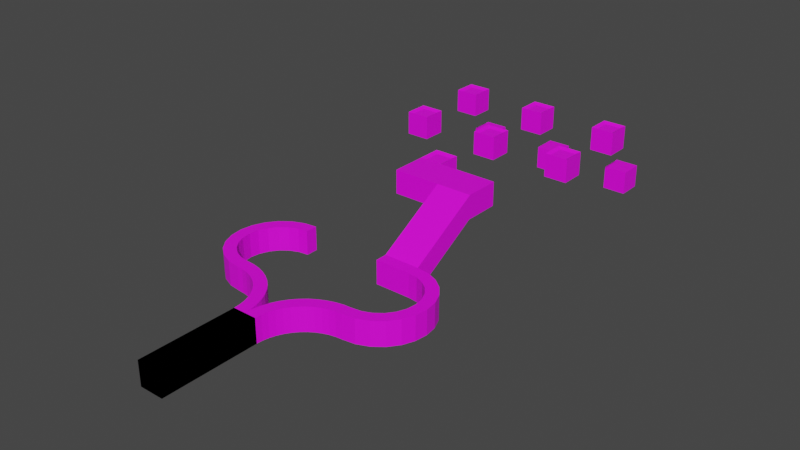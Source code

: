 # Source: level_3.blend  (saved by Blender 3.5.10; exported with 4.5.12 LTS)
import bpy
from mathutils import Matrix  # noqa: F401  (used for matrix-valued properties, if any)

bpy.ops.wm.read_factory_settings(use_empty=True)
scene = bpy.context.scene
scene.name = 'Scene'

# ---- collections
col_collection = bpy.data.collections.new('Collection'); scene.collection.children.link(col_collection)

# ---- images (referenced by path relative to the original .blend; pixels are not part of the script)
import os
ASSET_DIR = os.environ.get("B2B_ASSET_DIR", "")  # directory of the original .blend (textures are referenced by path, not embedded)
HERE = os.path.dirname(os.path.abspath(__file__))  # packed textures are extracted next to this script under _unpacked/

def load_image(name, relpath, width, height, colorspace="sRGB"):
    """Load a texture the original file referenced (path relative to the .blend, or extracted next to this script)."""
    p = next((c for c in (os.path.join(HERE, relpath), os.path.join(ASSET_DIR, relpath)) if relpath and os.path.exists(c)), "")
    if p:
        img = bpy.data.images.load(p, check_existing=True)
        img.name = name
    else:  # same state as the original file: an image datablock whose file is absent (Cycles renders it pink)
        img = bpy.data.images.new(name, width, height)
        img.source = "FILE"
        img.filepath = "//" + (relpath or name)
    img.colorspace_settings.name = colorspace
    return img
img_boardfix_png = load_image('boardfix.png', 'boardfix.png', 1024, 1024, 'sRGB')

# ---- materials (node trees are filled in below, after node groups)
mat_material_001 = bpy.data.materials.new('Material.001')
mat_material_001.use_transparent_shadow = False
mat_material_002 = bpy.data.materials.new('Material.002')
mat_material_002.use_transparent_shadow = False

# ---- material node trees
mat_material_001.use_nodes = True; mat_material_001.node_tree.nodes.clear()
_N = mat_material_001.node_tree.nodes; _L = mat_material_001.node_tree.links
n0 = _N.new('ShaderNodeBsdfPrincipled'); n0.name = 'Principled BSDF'; n0.location = (10, 300)
n0.distribution = 'GGX'
n0.subsurface_method = 'RANDOM_WALK_SKIN'
n0.inputs[3].default_value = 1.45
n0.inputs[27].default_value = (0.0, 0.0, 0.0, 1.0)
n0.inputs[28].default_value = 1.0
n1 = _N.new('ShaderNodeOutputMaterial'); n1.name = 'Material Output'; n1.location = (300, 300)
n2 = _N.new('ShaderNodeTexImage'); n2.name = 'Image Texture'; n2.location = (-280, 280)
n2.image = img_boardfix_png
_L.new(n0.outputs[0], n1.inputs[0])
_L.new(n2.outputs[0], n0.inputs[0])
n1.is_active_output = True
mat_material_002.use_nodes = True; mat_material_002.node_tree.nodes.clear()
_N = mat_material_002.node_tree.nodes; _L = mat_material_002.node_tree.links
n0 = _N.new('ShaderNodeBsdfPrincipled'); n0.name = 'Principled BSDF'; n0.location = (10, 300)
n0.distribution = 'GGX'
n0.subsurface_method = 'RANDOM_WALK_SKIN'
n0.inputs[3].default_value = 1.45
n0.inputs[27].default_value = (0.0, 0.0, 0.0, 1.0)
n0.inputs[28].default_value = 1.0
n1 = _N.new('ShaderNodeOutputMaterial'); n1.name = 'Material Output'; n1.location = (300, 300)
n2 = _N.new('ShaderNodeTexImage'); n2.name = 'Image Texture'; n2.location = (-280, 280)
n2.image = img_boardfix_png
_L.new(n0.outputs[0], n1.inputs[0])
_L.new(n2.outputs[0], n0.inputs[0])
n1.is_active_output = True

# ---- world
world_world = bpy.data.worlds.new('World'); scene.world = world_world
world_world.use_nodes = True; world_world.node_tree.nodes.clear()
_N = world_world.node_tree.nodes; _L = world_world.node_tree.links
n0 = _N.new('ShaderNodeOutputWorld'); n0.name = 'World Output'; n0.location = (300, 300)
n1 = _N.new('ShaderNodeBackground'); n1.name = 'Background'; n1.location = (10, 300)
n1.inputs[0].default_value = (0.05088, 0.05088, 0.05088, 1.0)
_L.new(n1.outputs[0], n0.inputs[0])
n0.is_active_output = True
world_world.color = (0.05088, 0.05088, 0.05088)
world_world.use_sun_shadow = False
world_world.sun_shadow_jitter_overblur = 0.0

# ---- meshes
me_cube_001 = bpy.data.meshes.new('Cube.001')
me_cube_001.from_pydata([(-2.0, -2.0, -2.0), (-2.0, -2.0, 2.0), (-2.0, 6.0, -2.0), (-2.0, 6.0, 2.0), (2.0, -2.0, -2.0), (2.0, -2.0, 2.0), (2.0, 6.0, -2.0), (2.0, 6.0, 2.0), (-2.0, 10.0, -2.0), (-2.0, 10.0, 2.0), (2.0, 10.0, -2.0), (2.0, 10.0, 2.0), (-2.0, 14.0, -2.0), (-2.0, 14.0, 2.0), (2.0, 14.0, -2.0), (2.0, 14.0, 2.0), (0.0, 6.0, -2.0), (0.0, 6.0, 2.0), (0.0, -2.0, -2.0), (0.0, -2.0, 2.0), (0.0, 10.0, -2.0), (0.0, 10.0, 2.0), (0.0, 14.0, -2.0), (0.0, 14.0, 2.0), (2.071, 15.04, -2.0), (2.071, 15.04, 2.0), (0.08835, 15.3, -2.0), (0.08835, 15.3, 2.0), (2.278, 16.07, -2.0), (2.278, 16.07, 2.0), (0.3461, 16.58, -2.0), (0.3461, 16.58, 2.0), (2.617, 17.06, -2.0), (2.617, 17.06, 2.0), (0.7688, 17.82, -2.0), (0.7688, 17.82, 2.0), (3.081, 17.99, -2.0), (3.081, 17.99, 2.0), (1.349, 18.99, -2.0), (1.349, 18.99, 2.0), (3.664, 18.86, -2.0), (3.664, 18.86, 2.0), (2.077, 20.08, -2.0), (2.077, 20.08, 2.0), (4.355, 19.64, -2.0), (4.355, 19.64, 2.0), (2.941, 21.06, -2.0), (2.941, 21.06, 2.0), (5.143, 20.33, -2.0), (5.143, 20.33, 2.0), (3.925, 21.92, -2.0), (3.925, 21.92, 2.0), (6.013, 20.91, -2.0), (6.013, 20.91, 2.0), (5.013, 22.64, -2.0), (5.013, 22.64, 2.0), (6.952, 21.37, -2.0), (6.952, 21.37, 2.0), (6.186, 23.21, -2.0), (6.186, 23.21, 2.0), (7.942, 21.7, -2.0), (7.942, 21.7, 2.0), (7.424, 23.63, -2.0), (7.424, 23.63, 2.0), (8.967, 21.9, -2.0), (8.967, 21.9, 2.0), (8.706, 23.88, -2.0), (8.706, 23.88, 2.0), (10.01, 21.97, -2.0), (10.01, 21.97, 2.0), (10.01, 23.97, -2.0), (10.01, 23.97, 2.0), (12.08, 22.25, -2.0), (12.08, 22.25, 2.0), (11.57, 24.18, -2.0), (11.57, 24.18, 2.0), (14.02, 23.06, -2.0), (14.02, 23.06, 2.0), (13.02, 24.79, -2.0), (13.02, 24.79, 2.0), (15.67, 24.34, -2.0), (15.67, 24.34, 2.0), (14.26, 25.75, -2.0), (14.26, 25.75, 2.0), (16.94, 26.0, -2.0), (16.94, 26.0, 2.0), (15.21, 27.0, -2.0), (15.21, 27.0, 2.0), (17.73, 27.94, -2.0), (17.73, 27.94, 2.0), (15.8, 28.46, -2.0), (15.8, 28.46, 2.0), (18.0, 30.02, -2.0), (18.0, 30.02, 2.0), (16.0, 30.02, -2.0), (16.0, 30.02, 2.0), (17.72, 32.09, -2.0), (17.72, 32.09, 2.0), (15.79, 31.57, -2.0), (15.79, 31.57, 2.0), (16.91, 34.02, -2.0), (16.91, 34.02, 2.0), (15.18, 33.02, -2.0), (15.18, 33.02, 2.0), (15.63, 35.68, -2.0), (15.63, 35.68, 2.0), (14.21, 34.27, -2.0), (14.21, 34.27, 2.0), (13.96, 36.95, -2.0), (13.96, 36.95, 2.0), (12.96, 35.22, -2.0), (12.96, 35.22, 2.0), (12.02, 37.74, -2.0), (12.02, 37.74, 2.0), (11.51, 35.81, -2.0), (11.51, 35.81, 2.0), (9.948, 38.01, -2.0), (9.948, 38.01, 2.0), (9.948, 36.01, -2.0), (9.948, 36.01, 2.0), (2.0, -2.0, -2.0), (2.0, -2.0, 2.0), (2.0, 6.0, -2.0), (2.0, 6.0, 2.0), (-2.0, -2.0, -2.0), (-2.0, -2.0, 2.0), (-2.0, 6.0, -2.0), (-2.0, 6.0, 2.0), (2.0, 10.0, -2.0), (2.0, 10.0, 2.0), (-2.0, 10.0, -2.0), (-2.0, 10.0, 2.0), (2.0, 14.0, -2.0), (2.0, 14.0, 2.0), (-2.0, 14.0, -2.0), (-2.0, 14.0, 2.0), (-2.071, 15.04, -2.0), (-2.071, 15.04, 2.0), (-0.08835, 15.3, -2.0), (-0.08835, 15.3, 2.0), (-2.278, 16.07, -2.0), (-2.278, 16.07, 2.0), (-0.3461, 16.58, -2.0), (-0.3461, 16.58, 2.0), (-2.617, 17.06, -2.0), (-2.617, 17.06, 2.0), (-0.7688, 17.82, -2.0), (-0.7688, 17.82, 2.0), (-3.081, 17.99, -2.0), (-3.081, 17.99, 2.0), (-1.349, 18.99, -2.0), (-1.349, 18.99, 2.0), (-3.664, 18.86, -2.0), (-3.664, 18.86, 2.0), (-2.077, 20.08, -2.0), (-2.077, 20.08, 2.0), (-4.355, 19.64, -2.0), (-4.355, 19.64, 2.0), (-2.941, 21.06, -2.0), (-2.941, 21.06, 2.0), (-5.143, 20.33, -2.0), (-5.143, 20.33, 2.0), (-3.925, 21.92, -2.0), (-3.925, 21.92, 2.0), (-6.013, 20.91, -2.0), (-6.013, 20.91, 2.0), (-5.013, 22.64, -2.0), (-5.013, 22.64, 2.0), (-6.952, 21.37, -2.0), (-6.952, 21.37, 2.0), (-6.186, 23.21, -2.0), (-6.186, 23.21, 2.0), (-7.942, 21.7, -2.0), (-7.942, 21.7, 2.0), (-7.424, 23.63, -2.0), (-7.424, 23.63, 2.0), (-8.967, 21.9, -2.0), (-8.967, 21.9, 2.0), (-8.706, 23.88, -2.0), (-8.706, 23.88, 2.0), (-10.01, 21.97, -2.0), (-10.01, 21.97, 2.0), (-10.01, 23.97, -2.0), (-10.01, 23.97, 2.0), (-12.08, 22.25, -2.0), (-12.08, 22.25, 2.0), (-11.57, 24.18, -2.0), (-11.57, 24.18, 2.0), (-14.02, 23.06, -2.0), (-14.02, 23.06, 2.0), (-13.02, 24.79, -2.0), (-13.02, 24.79, 2.0), (-15.67, 24.34, -2.0), (-15.67, 24.34, 2.0), (-14.26, 25.75, -2.0), (-14.26, 25.75, 2.0), (-16.94, 26.0, -2.0), (-16.94, 26.0, 2.0), (-15.21, 27.0, -2.0), (-15.21, 27.0, 2.0), (-17.73, 27.94, -2.0), (-17.73, 27.94, 2.0), (-15.8, 28.46, -2.0), (-15.8, 28.46, 2.0), (-18.0, 30.02, -2.0), (-18.0, 30.02, 2.0), (-16.0, 30.02, -2.0), (-16.0, 30.02, 2.0), (-17.72, 32.09, -2.0), (-17.72, 32.09, 2.0), (-15.79, 31.57, -2.0), (-15.79, 31.57, 2.0), (-16.91, 34.02, -2.0), (-16.91, 34.02, 2.0), (-15.18, 33.02, -2.0), (-15.18, 33.02, 2.0), (-15.63, 35.68, -2.0), (-15.63, 35.68, 2.0), (-14.21, 34.27, -2.0), (-14.21, 34.27, 2.0), (-13.96, 36.95, -2.0), (-13.96, 36.95, 2.0), (-12.96, 35.22, -2.0), (-12.96, 35.22, 2.0), (-12.02, 37.74, -2.0), (-12.02, 37.74, 2.0), (-11.51, 35.81, -2.0), (-11.51, 35.81, 2.0), (-9.948, 38.01, -2.0), (-9.948, 38.01, 2.0), (-9.948, 36.01, -2.0), (-9.948, 36.01, 2.0), (3.948, 38.01, -2.0), (3.948, 38.01, 2.0), (3.948, 36.01, -2.0), (3.948, 36.01, 2.0), (9.948, 50.01, 5.0), (9.948, 50.01, 9.0), (3.948, 50.01, 5.0), (3.948, 50.01, 9.0), (9.947, 56.01, 5.0), (9.947, 56.01, 9.0), (3.947, 56.01, 5.0), (3.947, 56.01, 9.0), (9.947, 56.01, 5.0), (9.947, 56.01, 9.0), (3.947, 56.01, 5.0), (3.947, 56.01, 9.0), (-4.052, 50.01, 5.0), (-4.052, 50.01, 9.0), (-4.053, 56.01, 5.0), (-4.053, 56.01, 9.0)], [], [(0, 1, 3, 2), (17, 7, 11, 21), (6, 7, 5, 4), (18, 19, 1, 0), (16, 6, 4, 18), (17, 3, 1, 19), (20, 8, 12, 22), (2, 3, 9, 8), (7, 6, 10, 11), (16, 2, 8, 20), (22, 23, 27, 26), (21, 11, 15, 23), (8, 9, 13, 12), (11, 10, 14, 15), (9, 21, 23, 13), (12, 13, 23, 22), (6, 16, 20, 10), (10, 20, 22, 14), (7, 17, 19, 5), (2, 16, 18, 0), (4, 5, 19, 18), (3, 17, 21, 9), (24, 26, 30, 28), (23, 15, 25, 27), (15, 14, 24, 25), (14, 22, 26, 24), (31, 29, 33, 35), (27, 25, 29, 31), (26, 27, 31, 30), (25, 24, 28, 29), (34, 35, 39, 38), (30, 31, 35, 34), (29, 28, 32, 33), (28, 30, 34, 32), (36, 38, 42, 40), (33, 32, 36, 37), (32, 34, 38, 36), (35, 33, 37, 39), (42, 43, 47, 46), (39, 37, 41, 43), (38, 39, 43, 42), (37, 36, 40, 41), (45, 44, 48, 49), (41, 40, 44, 45), (40, 42, 46, 44), (43, 41, 45, 47), (48, 50, 54, 52), (44, 46, 50, 48), (47, 45, 49, 51), (46, 47, 51, 50), (54, 55, 59, 58), (51, 49, 53, 55), (50, 51, 55, 54), (49, 48, 52, 53), (56, 58, 62, 60), (53, 52, 56, 57), (52, 54, 58, 56), (55, 53, 57, 59), (60, 62, 66, 64), (59, 57, 61, 63), (58, 59, 63, 62), (57, 56, 60, 61), (66, 67, 71, 70), (63, 61, 65, 67), (62, 63, 67, 66), (61, 60, 64, 65), (68, 70, 74, 72), (65, 64, 68, 69), (64, 66, 70, 68), (67, 65, 69, 71), (75, 73, 77, 79), (71, 69, 73, 75), (70, 71, 75, 74), (69, 68, 72, 73), (78, 79, 83, 82), (74, 75, 79, 78), (73, 72, 76, 77), (72, 74, 78, 76), (80, 82, 86, 84), (77, 76, 80, 81), (76, 78, 82, 80), (79, 77, 81, 83), (86, 87, 91, 90), (83, 81, 85, 87), (82, 83, 87, 86), (81, 80, 84, 85), (89, 88, 92, 93), (85, 84, 88, 89), (84, 86, 90, 88), (87, 85, 89, 91), (92, 94, 98, 96), (88, 90, 94, 92), (91, 89, 93, 95), (90, 91, 95, 94), (98, 99, 103, 102), (95, 93, 97, 99), (94, 95, 99, 98), (93, 92, 96, 97), (100, 102, 106, 104), (97, 96, 100, 101), (96, 98, 102, 100), (99, 97, 101, 103), (104, 106, 110, 108), (103, 101, 105, 107), (102, 103, 107, 106), (101, 100, 104, 105), (110, 111, 115, 114), (107, 105, 109, 111), (106, 107, 111, 110), (105, 104, 108, 109), (112, 114, 118, 116), (109, 108, 112, 113), (108, 110, 114, 112), (111, 109, 113, 115), (116, 118, 234, 232), (115, 113, 117, 119), (114, 115, 119, 118), (113, 112, 116, 117), (120, 122, 123, 121), (17, 21, 131, 127), (126, 124, 125, 127), (18, 120, 121, 19), (16, 18, 124, 126), (17, 19, 121, 123), (20, 22, 132, 128), (122, 128, 129, 123), (127, 131, 130, 126), (16, 20, 128, 122), (22, 138, 139, 23), (21, 23, 135, 131), (128, 132, 133, 129), (131, 135, 134, 130), (129, 133, 23, 21), (132, 22, 23, 133), (126, 130, 20, 16), (130, 134, 22, 20), (127, 125, 19, 17), (122, 120, 18, 16), (124, 18, 19, 125), (123, 129, 21, 17), (136, 140, 142, 138), (23, 139, 137, 135), (135, 137, 136, 134), (134, 136, 138, 22), (143, 147, 145, 141), (139, 143, 141, 137), (138, 142, 143, 139), (137, 141, 140, 136), (146, 150, 151, 147), (142, 146, 147, 143), (141, 145, 144, 140), (140, 144, 146, 142), (148, 152, 154, 150), (145, 149, 148, 144), (144, 148, 150, 146), (147, 151, 149, 145), (154, 158, 159, 155), (151, 155, 153, 149), (150, 154, 155, 151), (149, 153, 152, 148), (157, 161, 160, 156), (153, 157, 156, 152), (152, 156, 158, 154), (155, 159, 157, 153), (160, 164, 166, 162), (156, 160, 162, 158), (159, 163, 161, 157), (158, 162, 163, 159), (166, 170, 171, 167), (163, 167, 165, 161), (162, 166, 167, 163), (161, 165, 164, 160), (168, 172, 174, 170), (165, 169, 168, 164), (164, 168, 170, 166), (167, 171, 169, 165), (172, 176, 178, 174), (171, 175, 173, 169), (170, 174, 175, 171), (169, 173, 172, 168), (178, 182, 183, 179), (175, 179, 177, 173), (174, 178, 179, 175), (173, 177, 176, 172), (180, 184, 186, 182), (177, 181, 180, 176), (176, 180, 182, 178), (179, 183, 181, 177), (187, 191, 189, 185), (183, 187, 185, 181), (182, 186, 187, 183), (181, 185, 184, 180), (190, 194, 195, 191), (186, 190, 191, 187), (185, 189, 188, 184), (184, 188, 190, 186), (192, 196, 198, 194), (189, 193, 192, 188), (188, 192, 194, 190), (191, 195, 193, 189), (198, 202, 203, 199), (195, 199, 197, 193), (194, 198, 199, 195), (193, 197, 196, 192), (201, 205, 204, 200), (197, 201, 200, 196), (196, 200, 202, 198), (199, 203, 201, 197), (204, 208, 210, 206), (200, 204, 206, 202), (203, 207, 205, 201), (202, 206, 207, 203), (210, 214, 215, 211), (207, 211, 209, 205), (206, 210, 211, 207), (205, 209, 208, 204), (212, 216, 218, 214), (209, 213, 212, 208), (208, 212, 214, 210), (211, 215, 213, 209), (216, 220, 222, 218), (215, 219, 217, 213), (214, 218, 219, 215), (213, 217, 216, 212), (222, 226, 227, 223), (219, 223, 221, 217), (218, 222, 223, 219), (217, 221, 220, 216), (224, 228, 230, 226), (221, 225, 224, 220), (220, 224, 226, 222), (223, 227, 225, 221), (230, 228, 229, 231), (227, 231, 229, 225), (226, 230, 231, 227), (225, 229, 228, 224), (234, 235, 233, 232), (119, 117, 233, 235), (118, 119, 235, 234), (232, 233, 239, 238), (239, 237, 241, 243), (233, 117, 237, 239), (117, 116, 236, 237), (116, 232, 238, 236), (241, 240, 244, 245), (239, 243, 251, 249), (236, 238, 242, 240), (237, 236, 240, 241), (245, 244, 246, 247), (243, 241, 245, 247), (240, 242, 246, 244), (248, 249, 251, 250), (242, 238, 248, 250), (238, 239, 249, 248), (246, 242, 250, 251, 243, 247)])
_uv = me_cube_001.uv_layers.new(name='UVMap')
_uv.uv.foreach_set('vector', [0.1415, 0.4755, 0.1415, 0.5326, 0.2557, 0.5326, 0.2557, 0.4755, 0.5043, 0.2557, 0.5328, 0.2557, 0.5328, 0.3128, 0.5043, 0.3128, 0.2557, 0.4755, 0.2557, 0.5326, 0.1415, 0.5326, 0.1415, 0.4755, 0.5043, 0.4755, 0.5043, 0.5326, 0.4757, 0.5326, 0.4757, 0.4755, 0.5043, 0.2557, 0.5328, 0.2557, 0.5328, 0.1415, 0.5043, 0.1415, 0.5043, 0.2557, 0.4757, 0.2557, 0.4757, 0.1415, 0.5043, 0.1415, 0.5043, 0.3128, 0.4757, 0.3128, 0.4757, 0.3699, 0.5043, 0.3699, 0.2557, 0.4755, 0.2557, 0.5326, 0.3128, 0.5326, 0.3128, 0.4755, 0.2557, 0.5326, 0.2557, 0.4755, 0.3128, 0.4755, 0.3128, 0.5326, 0.5043, 0.2557, 0.4757, 0.2557, 0.4757, 0.3128, 0.5043, 0.3128, 0.3699, 0.4755, 0.3699, 0.5326, 0.3885, 0.5326, 0.3885, 0.4755, 0.5043, 0.3128, 0.5328, 0.3128, 0.5328, 0.3699, 0.5043, 0.3699, 0.3128, 0.4755, 0.3128, 0.5326, 0.3699, 0.5326, 0.3699, 0.4755, 0.3128, 0.5326, 0.3128, 0.4755, 0.3699, 0.4755, 0.3699, 0.5326, 0.4757, 0.3128, 0.5043, 0.3128, 0.5043, 0.3699, 0.4757, 0.3699, 0.4757, 0.4755, 0.4757, 0.5326, 0.5043, 0.5326, 0.5043, 0.4755, 0.5328, 0.2557, 0.5043, 0.2557, 0.5043, 0.3128, 0.5328, 0.3128, 0.5328, 0.3128, 0.5043, 0.3128, 0.5043, 0.3699, 0.5328, 0.3699, 0.5328, 0.2557, 0.5043, 0.2557, 0.5043, 0.1415, 0.5328, 0.1415, 0.4757, 0.2557, 0.5043, 0.2557, 0.5043, 0.1415, 0.4757, 0.1415, 0.5328, 0.4755, 0.5328, 0.5326, 0.5043, 0.5326, 0.5043, 0.4755, 0.4757, 0.2557, 0.5043, 0.2557, 0.5043, 0.3128, 0.4757, 0.3128, 0.5338, 0.3848, 0.5055, 0.3885, 0.5092, 0.4068, 0.5368, 0.3994, 0.5043, 0.3699, 0.5328, 0.3699, 0.5338, 0.3848, 0.5055, 0.3885, 0.3699, 0.5326, 0.3699, 0.4755, 0.3848, 0.4755, 0.3848, 0.5326, 0.5328, 0.3699, 0.5043, 0.3699, 0.5055, 0.3885, 0.5338, 0.3848, 0.5092, 0.4068, 0.5368, 0.3994, 0.5416, 0.4135, 0.5152, 0.4245, 0.5055, 0.3885, 0.5338, 0.3848, 0.5368, 0.3994, 0.5092, 0.4068, 0.3885, 0.4755, 0.3885, 0.5326, 0.4068, 0.5326, 0.4068, 0.4755, 0.3848, 0.5326, 0.3848, 0.4755, 0.3994, 0.4755, 0.3994, 0.5326, 0.4245, 0.4755, 0.4245, 0.5326, 0.4412, 0.5326, 0.4412, 0.4755, 0.4068, 0.4755, 0.4068, 0.5326, 0.4245, 0.5326, 0.4245, 0.4755, 0.3994, 0.5326, 0.3994, 0.4755, 0.4135, 0.4755, 0.4135, 0.5326, 0.5368, 0.3994, 0.5092, 0.4068, 0.5152, 0.4245, 0.5416, 0.4135, 0.5483, 0.4269, 0.5235, 0.4412, 0.5339, 0.4566, 0.5566, 0.4393, 0.4135, 0.5326, 0.4135, 0.4755, 0.4269, 0.4755, 0.4269, 0.5326, 0.5416, 0.4135, 0.5152, 0.4245, 0.5235, 0.4412, 0.5483, 0.4269, 0.5152, 0.4245, 0.5416, 0.4135, 0.5483, 0.4269, 0.5235, 0.4412, 0.4566, 0.4755, 0.4566, 0.5326, 0.4706, 0.5326, 0.4706, 0.4755, 0.5235, 0.4412, 0.5483, 0.4269, 0.5566, 0.4393, 0.5339, 0.4566, 0.4412, 0.4755, 0.4412, 0.5326, 0.4566, 0.5326, 0.4566, 0.4755, 0.4269, 0.5326, 0.4269, 0.4755, 0.4393, 0.4755, 0.4393, 0.5326, 0.5664, 0.5326, 0.5664, 0.4755, 0.5777, 0.4755, 0.5777, 0.5326, 0.4393, 0.5326, 0.4393, 0.4755, 0.4505, 0.4755, 0.4505, 0.5326, 0.5566, 0.4393, 0.5339, 0.4566, 0.5463, 0.4706, 0.5664, 0.4505, 0.5339, 0.4566, 0.5566, 0.4393, 0.5664, 0.4505, 0.5463, 0.4706, 0.5777, 0.4603, 0.5603, 0.4829, 0.5758, 0.4932, 0.5901, 0.4685, 0.5664, 0.4505, 0.5463, 0.4706, 0.5603, 0.4829, 0.5777, 0.4603, 0.5463, 0.4706, 0.5664, 0.4505, 0.5777, 0.4603, 0.5603, 0.4829, 0.5463, 0.4755, 0.5463, 0.5326, 0.5603, 0.5326, 0.5603, 0.4755, 0.5758, 0.4755, 0.5758, 0.5326, 0.5926, 0.5326, 0.5926, 0.4755, 0.5603, 0.4829, 0.5777, 0.4603, 0.5901, 0.4685, 0.5758, 0.4932, 0.5603, 0.4755, 0.5603, 0.5326, 0.5758, 0.5326, 0.5758, 0.4755, 0.5777, 0.5326, 0.5777, 0.4755, 0.5901, 0.4755, 0.5901, 0.5326, 0.6035, 0.4751, 0.5926, 0.5014, 0.6102, 0.5074, 0.6176, 0.4798, 0.5901, 0.5326, 0.5901, 0.4755, 0.6035, 0.4755, 0.6035, 0.5326, 0.5901, 0.4685, 0.5758, 0.4932, 0.5926, 0.5014, 0.6035, 0.4751, 0.5758, 0.4932, 0.5901, 0.4685, 0.6035, 0.4751, 0.5926, 0.5014, 0.6176, 0.4798, 0.6102, 0.5074, 0.6285, 0.511, 0.6323, 0.4827, 0.5926, 0.5014, 0.6035, 0.4751, 0.6176, 0.4798, 0.6102, 0.5074, 0.5926, 0.4755, 0.5926, 0.5326, 0.6102, 0.5326, 0.6102, 0.4755, 0.6035, 0.5326, 0.6035, 0.4755, 0.6176, 0.4755, 0.6176, 0.5326, 0.6285, 0.4755, 0.6285, 0.5326, 0.6472, 0.5326, 0.6472, 0.4755, 0.6102, 0.5074, 0.6176, 0.4798, 0.6323, 0.4827, 0.6285, 0.511, 0.6102, 0.4755, 0.6102, 0.5326, 0.6285, 0.5326, 0.6285, 0.4755, 0.6176, 0.5326, 0.6176, 0.4755, 0.6323, 0.4755, 0.6323, 0.5326, 0.6472, 0.4836, 0.6472, 0.5122, 0.6694, 0.5152, 0.6768, 0.4876, 0.6323, 0.5326, 0.6323, 0.4755, 0.6472, 0.4755, 0.6472, 0.5326, 0.6323, 0.4827, 0.6285, 0.511, 0.6472, 0.5122, 0.6472, 0.4836, 0.6285, 0.511, 0.6323, 0.4827, 0.6472, 0.4836, 0.6472, 0.5122, 0.6694, 0.5152, 0.6768, 0.4876, 0.7043, 0.4992, 0.6901, 0.5239, 0.6472, 0.5122, 0.6472, 0.4836, 0.6768, 0.4876, 0.6694, 0.5152, 0.6472, 0.4755, 0.6472, 0.5326, 0.6694, 0.5326, 0.6694, 0.4755, 0.6472, 0.5326, 0.6472, 0.4755, 0.6768, 0.4755, 0.6768, 0.5326, 0.6901, 0.4755, 0.6901, 0.5326, 0.7078, 0.5326, 0.7078, 0.4755, 0.6694, 0.4755, 0.6694, 0.5326, 0.6901, 0.5326, 0.6901, 0.4755, 0.6768, 0.5326, 0.6768, 0.4755, 0.7043, 0.4755, 0.7043, 0.5326, 0.6768, 0.4876, 0.6694, 0.5152, 0.6901, 0.5239, 0.7043, 0.4992, 0.728, 0.5175, 0.7078, 0.5377, 0.7214, 0.5555, 0.7461, 0.5413, 0.7043, 0.5326, 0.7043, 0.4755, 0.728, 0.4755, 0.728, 0.5326, 0.7043, 0.4992, 0.6901, 0.5239, 0.7078, 0.5377, 0.728, 0.5175, 0.6901, 0.5239, 0.7043, 0.4992, 0.728, 0.5175, 0.7078, 0.5377, 0.5555, 0.4755, 0.5555, 0.5326, 0.5763, 0.5326, 0.5763, 0.4755, 0.7078, 0.5377, 0.728, 0.5175, 0.7461, 0.5413, 0.7214, 0.5555, 0.5377, 0.4755, 0.5377, 0.5326, 0.5555, 0.5326, 0.5555, 0.4755, 0.5175, 0.5326, 0.5175, 0.4755, 0.5413, 0.4755, 0.5413, 0.5326, 0.5689, 0.5326, 0.5689, 0.4755, 0.5986, 0.4755, 0.5986, 0.5326, 0.5413, 0.5326, 0.5413, 0.4755, 0.5689, 0.4755, 0.5689, 0.5326, 0.7461, 0.5413, 0.7214, 0.5555, 0.7298, 0.5763, 0.7574, 0.5689, 0.7214, 0.5555, 0.7461, 0.5413, 0.7574, 0.5689, 0.7298, 0.5763, 0.7612, 0.5986, 0.7326, 0.5986, 0.7296, 0.6208, 0.7572, 0.6282, 0.7574, 0.5689, 0.7298, 0.5763, 0.7326, 0.5986, 0.7612, 0.5986, 0.7298, 0.5763, 0.7574, 0.5689, 0.7612, 0.5986, 0.7326, 0.5986, 0.5763, 0.4755, 0.5763, 0.5326, 0.5986, 0.5326, 0.5986, 0.4755, 0.6208, 0.4755, 0.6208, 0.5326, 0.6415, 0.5326, 0.6415, 0.4755, 0.7326, 0.5986, 0.7612, 0.5986, 0.7572, 0.6282, 0.7296, 0.6208, 0.5986, 0.4755, 0.5986, 0.5326, 0.6208, 0.5326, 0.6208, 0.4755, 0.5986, 0.5326, 0.5986, 0.4755, 0.6282, 0.4755, 0.6282, 0.5326, 0.7456, 0.6557, 0.7209, 0.6415, 0.7072, 0.6592, 0.7273, 0.6794, 0.6282, 0.5326, 0.6282, 0.4755, 0.6557, 0.4755, 0.6557, 0.5326, 0.7572, 0.6282, 0.7296, 0.6208, 0.7209, 0.6415, 0.7456, 0.6557, 0.7296, 0.6208, 0.7572, 0.6282, 0.7456, 0.6557, 0.7209, 0.6415, 0.7273, 0.6794, 0.7072, 0.6592, 0.6893, 0.6728, 0.7036, 0.6975, 0.7209, 0.6415, 0.7456, 0.6557, 0.7273, 0.6794, 0.7072, 0.6592, 0.6415, 0.4755, 0.6415, 0.5326, 0.6592, 0.5326, 0.6592, 0.4755, 0.6557, 0.5326, 0.6557, 0.4755, 0.6794, 0.4755, 0.6794, 0.5326, 0.6893, 0.4755, 0.6893, 0.5326, 0.6685, 0.5326, 0.6685, 0.4755, 0.7072, 0.6592, 0.7273, 0.6794, 0.7036, 0.6975, 0.6893, 0.6728, 0.7072, 0.4755, 0.7072, 0.5326, 0.6893, 0.5326, 0.6893, 0.4755, 0.7273, 0.5326, 0.7273, 0.4755, 0.7036, 0.4755, 0.7036, 0.5326, 0.6759, 0.7088, 0.6685, 0.6812, 0.6463, 0.684, 0.6463, 0.7126, 0.7036, 0.5326, 0.7036, 0.4755, 0.6759, 0.4755, 0.6759, 0.5326, 0.7036, 0.6975, 0.6893, 0.6728, 0.6685, 0.6812, 0.6759, 0.7088, 0.6893, 0.6728, 0.7036, 0.6975, 0.6759, 0.7088, 0.6685, 0.6812, 0.6463, 0.7126, 0.6463, 0.684, 0.5606, 0.684, 0.5606, 0.7126, 0.6685, 0.6812, 0.6759, 0.7088, 0.6463, 0.7126, 0.6463, 0.684, 0.6685, 0.4755, 0.6685, 0.5326, 0.6463, 0.5326, 0.6463, 0.4755, 0.6759, 0.5326, 0.6759, 0.4755, 0.6463, 0.4755, 0.6463, 0.5326, 0.1415, 0.4755, 0.2557, 0.4755, 0.2557, 0.5326, 0.1415, 0.5326, 0.5043, 0.2557, 0.5043, 0.3128, 0.4757, 0.3128, 0.4757, 0.2557, 0.2557, 0.4755, 0.1415, 0.4755, 0.1415, 0.5326, 0.2557, 0.5326, 0.5043, 0.4755, 0.5328, 0.4755, 0.5328, 0.5326, 0.5043, 0.5326, 0.5043, 0.2557, 0.5043, 0.1415, 0.4757, 0.1415, 0.4757, 0.2557, 0.5043, 0.2557, 0.5043, 0.1415, 0.5328, 0.1415, 0.5328, 0.2557, 0.5043, 0.3128, 0.5043, 0.3699, 0.5328, 0.3699, 0.5328, 0.3128, 0.2557, 0.4755, 0.3128, 0.4755, 0.3128, 0.5326, 0.2557, 0.5326, 0.2557, 0.5326, 0.3128, 0.5326, 0.3128, 0.4755, 0.2557, 0.4755, 0.5043, 0.2557, 0.5043, 0.3128, 0.5328, 0.3128, 0.5328, 0.2557, 0.3699, 0.4755, 0.3885, 0.4755, 0.3885, 0.5326, 0.3699, 0.5326, 0.5043, 0.3128, 0.5043, 0.3699, 0.4757, 0.3699, 0.4757, 0.3128, 0.3128, 0.4755, 0.3699, 0.4755, 0.3699, 0.5326, 0.3128, 0.5326, 0.3128, 0.5326, 0.3699, 0.5326, 0.3699, 0.4755, 0.3128, 0.4755, 0.5328, 0.3128, 0.5328, 0.3699, 0.5043, 0.3699, 0.5043, 0.3128, 0.5328, 0.4755, 0.5043, 0.4755, 0.5043, 0.5326, 0.5328, 0.5326, 0.4757, 0.2557, 0.4757, 0.3128, 0.5043, 0.3128, 0.5043, 0.2557, 0.4757, 0.3128, 0.4757, 0.3699, 0.5043, 0.3699, 0.5043, 0.3128, 0.4757, 0.2557, 0.4757, 0.1415, 0.5043, 0.1415, 0.5043, 0.2557, 0.5328, 0.2557, 0.5328, 0.1415, 0.5043, 0.1415, 0.5043, 0.2557, 0.4757, 0.4755, 0.5043, 0.4755, 0.5043, 0.5326, 0.4757, 0.5326, 0.5328, 0.2557, 0.5328, 0.3128, 0.5043, 0.3128, 0.5043, 0.2557, 0.4747, 0.3848, 0.4718, 0.3994, 0.4993, 0.4068, 0.503, 0.3885, 0.5043, 0.3699, 0.503, 0.3885, 0.4747, 0.3848, 0.4757, 0.3699, 0.3699, 0.5326, 0.3848, 0.5326, 0.3848, 0.4755, 0.3699, 0.4755, 0.4757, 0.3699, 0.4747, 0.3848, 0.503, 0.3885, 0.5043, 0.3699, 0.4993, 0.4068, 0.4933, 0.4245, 0.4669, 0.4135, 0.4718, 0.3994, 0.503, 0.3885, 0.4993, 0.4068, 0.4718, 0.3994, 0.4747, 0.3848, 0.3885, 0.4755, 0.4068, 0.4755, 0.4068, 0.5326, 0.3885, 0.5326, 0.3848, 0.5326, 0.3994, 0.5326, 0.3994, 0.4755, 0.3848, 0.4755, 0.4245, 0.4755, 0.4412, 0.4755, 0.4412, 0.5326, 0.4245, 0.5326, 0.4068, 0.4755, 0.4245, 0.4755, 0.4245, 0.5326, 0.4068, 0.5326, 0.3994, 0.5326, 0.4135, 0.5326, 0.4135, 0.4755, 0.3994, 0.4755, 0.4718, 0.3994, 0.4669, 0.4135, 0.4933, 0.4245, 0.4993, 0.4068, 0.4603, 0.4269, 0.452, 0.4393, 0.4746, 0.4566, 0.485, 0.4412, 0.4135, 0.5326, 0.4269, 0.5326, 0.4269, 0.4755, 0.4135, 0.4755, 0.4669, 0.4135, 0.4603, 0.4269, 0.485, 0.4412, 0.4933, 0.4245, 0.4933, 0.4245, 0.485, 0.4412, 0.4603, 0.4269, 0.4669, 0.4135, 0.4566, 0.4755, 0.4706, 0.4755, 0.4706, 0.5326, 0.4566, 0.5326, 0.485, 0.4412, 0.4746, 0.4566, 0.452, 0.4393, 0.4603, 0.4269, 0.4412, 0.4755, 0.4566, 0.4755, 0.4566, 0.5326, 0.4412, 0.5326, 0.4269, 0.5326, 0.4393, 0.5326, 0.4393, 0.4755, 0.4269, 0.4755, 0.4421, 0.5326, 0.4309, 0.5326, 0.4309, 0.4755, 0.4421, 0.4755, 0.4393, 0.5326, 0.4505, 0.5326, 0.4505, 0.4755, 0.4393, 0.4755, 0.452, 0.4393, 0.4421, 0.4505, 0.4623, 0.4706, 0.4746, 0.4566, 0.4746, 0.4566, 0.4623, 0.4706, 0.4421, 0.4505, 0.452, 0.4393, 0.4309, 0.4603, 0.4184, 0.4685, 0.4327, 0.4932, 0.4482, 0.4829, 0.4421, 0.4505, 0.4309, 0.4603, 0.4482, 0.4829, 0.4623, 0.4706, 0.4623, 0.4706, 0.4482, 0.4829, 0.4309, 0.4603, 0.4421, 0.4505, 0.4623, 0.4755, 0.4482, 0.4755, 0.4482, 0.5326, 0.4623, 0.5326, 0.4327, 0.4755, 0.416, 0.4755, 0.416, 0.5326, 0.4327, 0.5326, 0.4482, 0.4829, 0.4327, 0.4932, 0.4184, 0.4685, 0.4309, 0.4603, 0.4482, 0.4755, 0.4327, 0.4755, 0.4327, 0.5326, 0.4482, 0.5326, 0.4309, 0.5326, 0.4184, 0.5326, 0.4184, 0.4755, 0.4309, 0.4755, 0.405, 0.4751, 0.3909, 0.4798, 0.3983, 0.5074, 0.416, 0.5014, 0.4184, 0.5326, 0.405, 0.5326, 0.405, 0.4755, 0.4184, 0.4755, 0.4184, 0.4685, 0.405, 0.4751, 0.416, 0.5014, 0.4327, 0.4932, 0.4327, 0.4932, 0.416, 0.5014, 0.405, 0.4751, 0.4184, 0.4685, 0.3909, 0.4798, 0.3763, 0.4827, 0.38, 0.511, 0.3983, 0.5074, 0.416, 0.5014, 0.3983, 0.5074, 0.3909, 0.4798, 0.405, 0.4751, 0.416, 0.4755, 0.3983, 0.4755, 0.3983, 0.5326, 0.416, 0.5326, 0.405, 0.5326, 0.3909, 0.5326, 0.3909, 0.4755, 0.405, 0.4755, 0.38, 0.4755, 0.3614, 0.4755, 0.3614, 0.5326, 0.38, 0.5326, 0.3983, 0.5074, 0.38, 0.511, 0.3763, 0.4827, 0.3909, 0.4798, 0.3983, 0.4755, 0.38, 0.4755, 0.38, 0.5326, 0.3983, 0.5326, 0.3909, 0.5326, 0.3763, 0.5326, 0.3763, 0.4755, 0.3909, 0.4755, 0.3614, 0.4836, 0.3318, 0.4876, 0.3392, 0.5152, 0.3614, 0.5122, 0.3763, 0.5326, 0.3614, 0.5326, 0.3614, 0.4755, 0.3763, 0.4755, 0.3763, 0.4827, 0.3614, 0.4836, 0.3614, 0.5122, 0.38, 0.511, 0.38, 0.511, 0.3614, 0.5122, 0.3614, 0.4836, 0.3763, 0.4827, 0.3392, 0.5152, 0.3185, 0.5239, 0.3042, 0.4992, 0.3318, 0.4876, 0.3614, 0.5122, 0.3392, 0.5152, 0.3318, 0.4876, 0.3614, 0.4836, 0.3614, 0.4755, 0.3392, 0.4755, 0.3392, 0.5326, 0.3614, 0.5326, 0.3614, 0.5326, 0.3318, 0.5326, 0.3318, 0.4755, 0.3614, 0.4755, 0.3185, 0.4755, 0.3008, 0.4755, 0.3008, 0.5326, 0.3185, 0.5326, 0.3392, 0.4755, 0.3185, 0.4755, 0.3185, 0.5326, 0.3392, 0.5326, 0.3318, 0.5326, 0.3042, 0.5326, 0.3042, 0.4755, 0.3318, 0.4755, 0.3318, 0.4876, 0.3042, 0.4992, 0.3185, 0.5239, 0.3392, 0.5152, 0.2806, 0.5175, 0.2625, 0.5413, 0.2872, 0.5555, 0.3008, 0.5377, 0.3042, 0.5326, 0.2806, 0.5326, 0.2806, 0.4755, 0.3042, 0.4755, 0.3042, 0.4992, 0.2806, 0.5175, 0.3008, 0.5377, 0.3185, 0.5239, 0.3185, 0.5239, 0.3008, 0.5377, 0.2806, 0.5175, 0.3042, 0.4992, 0.5555, 0.4755, 0.5763, 0.4755, 0.5763, 0.5326, 0.5555, 0.5326, 0.3008, 0.5377, 0.2872, 0.5555, 0.2625, 0.5413, 0.2806, 0.5175, 0.5377, 0.4755, 0.5555, 0.4755, 0.5555, 0.5326, 0.5377, 0.5326, 0.5175, 0.5326, 0.5413, 0.5326, 0.5413, 0.4755, 0.5175, 0.4755, 0.5689, 0.5326, 0.5986, 0.5326, 0.5986, 0.4755, 0.5689, 0.4755, 0.5413, 0.5326, 0.5689, 0.5326, 0.5689, 0.4755, 0.5413, 0.4755, 0.2625, 0.5413, 0.2511, 0.5689, 0.2787, 0.5763, 0.2872, 0.5555, 0.2872, 0.5555, 0.2787, 0.5763, 0.2511, 0.5689, 0.2625, 0.5413, 0.2474, 0.5986, 0.2514, 0.6282, 0.2789, 0.6208, 0.2759, 0.5986, 0.2511, 0.5689, 0.2474, 0.5986, 0.2759, 0.5986, 0.2787, 0.5763, 0.2787, 0.5763, 0.2759, 0.5986, 0.2474, 0.5986, 0.2511, 0.5689, 0.5763, 0.4755, 0.5986, 0.4755, 0.5986, 0.5326, 0.5763, 0.5326, 0.6208, 0.4755, 0.6415, 0.4755, 0.6415, 0.5326, 0.6208, 0.5326, 0.2759, 0.5986, 0.2789, 0.6208, 0.2514, 0.6282, 0.2474, 0.5986, 0.5986, 0.4755, 0.6208, 0.4755, 0.6208, 0.5326, 0.5986, 0.5326, 0.5986, 0.5326, 0.6282, 0.5326, 0.6282, 0.4755, 0.5986, 0.4755, 0.2629, 0.6557, 0.2812, 0.6794, 0.3014, 0.6592, 0.2876, 0.6415, 0.6282, 0.5326, 0.6557, 0.5326, 0.6557, 0.4755, 0.6282, 0.4755, 0.2514, 0.6282, 0.2629, 0.6557, 0.2876, 0.6415, 0.2789, 0.6208, 0.2789, 0.6208, 0.2876, 0.6415, 0.2629, 0.6557, 0.2514, 0.6282, 0.2812, 0.6794, 0.305, 0.6975, 0.3193, 0.6728, 0.3014, 0.6592, 0.2876, 0.6415, 0.3014, 0.6592, 0.2812, 0.6794, 0.2629, 0.6557, 0.6415, 0.4755, 0.6592, 0.4755, 0.6592, 0.5326, 0.6415, 0.5326, 0.6557, 0.5326, 0.6794, 0.5326, 0.6794, 0.4755, 0.6557, 0.4755, 0.3193, 0.4755, 0.34, 0.4755, 0.34, 0.5326, 0.3193, 0.5326, 0.3014, 0.6592, 0.3193, 0.6728, 0.305, 0.6975, 0.2812, 0.6794, 0.3014, 0.4755, 0.3193, 0.4755, 0.3193, 0.5326, 0.3014, 0.5326, 0.2812, 0.5326, 0.305, 0.5326, 0.305, 0.4755, 0.2812, 0.4755, 0.3326, 0.7088, 0.3623, 0.7126, 0.3623, 0.684, 0.34, 0.6812, 0.305, 0.5326, 0.3326, 0.5326, 0.3326, 0.4755, 0.305, 0.4755, 0.305, 0.6975, 0.3326, 0.7088, 0.34, 0.6812, 0.3193, 0.6728, 0.3193, 0.6728, 0.34, 0.6812, 0.3326, 0.7088, 0.305, 0.6975, 0.684, 0.4755, 0.7126, 0.4755, 0.7126, 0.5326, 0.684, 0.5326, 0.34, 0.6812, 0.3623, 0.684, 0.3623, 0.7126, 0.3326, 0.7088, 0.34, 0.4755, 0.3623, 0.4755, 0.3623, 0.5326, 0.34, 0.5326, 0.3326, 0.5326, 0.3623, 0.5326, 0.3623, 0.4755, 0.3326, 0.4755, 0.684, 0.4755, 0.684, 0.5326, 0.7126, 0.5326, 0.7126, 0.4755, 0.6463, 0.684, 0.6463, 0.7126, 0.5606, 0.7126, 0.5606, 0.684, 0.6463, 0.4755, 0.6463, 0.5326, 0.5606, 0.5326, 0.5606, 0.4755, 0.7126, 0.4755, 0.7126, 0.5326, 0.8839, 0.6325, 0.8839, 0.5754, 0.5606, 0.8839, 0.6463, 0.8839, 0.6463, 0.9695, 0.5606, 0.9695, 0.5606, 0.7126, 0.6463, 0.7126, 0.6463, 0.8839, 0.5606, 0.8839, 0.7126, 0.5326, 0.7126, 0.4755, 0.8839, 0.5754, 0.8839, 0.6325, 0.6463, 0.7126, 0.5606, 0.7126, 0.5606, 0.8839, 0.6463, 0.8839, 0.6463, 0.9695, 0.6463, 0.9695, 0.6463, 0.9695, 0.6463, 0.9695, 0.5606, 0.8839, 0.5606, 0.9695, 0.4464, 0.9695, 0.4464, 0.8839, 0.6463, 0.8839, 0.5606, 0.8839, 0.5606, 0.9695, 0.6463, 0.9695, 0.8839, 0.6325, 0.8839, 0.5754, 0.9695, 0.5754, 0.9695, 0.6325, 0.6463, 0.6325, 0.6463, 0.5754, 0.5606, 0.5754, 0.5606, 0.6325, 0.5606, 0.9695, 0.6463, 0.9695, 0.6463, 0.9695, 0.5606, 0.9695, 0.6463, 0.9695, 0.5606, 0.9695, 0.5606, 0.9695, 0.6463, 0.9695, 0.8839, 0.5754, 0.8839, 0.6325, 0.9695, 0.6325, 0.9695, 0.5754, 0.5606, 0.9695, 0.5606, 0.8839, 0.4464, 0.8839, 0.4464, 0.9695, 0.5606, 0.5754, 0.5606, 0.6325, 0.4464, 0.6325, 0.4464, 0.5754, 0.5606, 0.5754, 0.5606, 0.5754, 0.4464, 0.5754, 0.4464, 0.6325, 0.5606, 0.6325, 0.5606, 0.6325])
me_cube_001.materials.append(mat_material_001)
me_cube_001.update()
me_cube_003 = bpy.data.meshes.new('Cube.003')
me_cube_003.from_pydata([(-1.0, -1.0, -1.0), (-0.7004, -0.7004, 0.8407), (-1.0, 1.0, -1.0), (-0.7004, 0.7004, 0.8407), (1.0, -1.0, -1.0), (0.7004, -0.7004, 0.8407), (1.0, 1.0, -1.0), (0.7004, 0.7004, 0.8407), (-1.0, -1.0, 1.0), (-1.0, 1.0, 1.0), (1.0, 1.0, 1.0), (1.0, -1.0, 1.0)], [], [(0, 8, 9, 2), (2, 9, 10, 6), (6, 10, 11, 4), (4, 11, 8, 0), (2, 6, 4, 0), (1, 3, 9, 8), (3, 7, 10, 9), (7, 5, 11, 10), (5, 1, 8, 11), (1, 5, 7, 3)])
_uv = me_cube_003.uv_layers.new(name='UVMap')
_uv.uv.foreach_set('vector', [0.5329, 0.461, 0.5329, 0.3831, 0.6108, 0.3831, 0.6108, 0.461, 0.5329, 0.6169, 0.5329, 0.539, 0.6108, 0.539, 0.6108, 0.6169, 0.5329, 0.539, 0.5329, 0.461, 0.6108, 0.461, 0.6108, 0.539, 0.4549, 0.6169, 0.4549, 0.539, 0.5329, 0.539, 0.5329, 0.6169, 0.5329, 0.539, 0.4549, 0.539, 0.4549, 0.461, 0.5329, 0.461, 0.4421, 0.6053, 0.4421, 0.5507, 0.4549, 0.539, 0.4549, 0.6169, 0.4421, 0.5507, 0.3891, 0.5507, 0.3793, 0.539, 0.4549, 0.539, 0.3891, 0.5507, 0.3891, 0.6053, 0.3793, 0.6169, 0.3793, 0.539, 0.3891, 0.6053, 0.4421, 0.6053, 0.4549, 0.6169, 0.3793, 0.6169, 0.4421, 0.6053, 0.3891, 0.6053, 0.3891, 0.5507, 0.4421, 0.5507])
me_cube_003.materials.append(mat_material_002)
me_cube_003.update()
me_cube_004 = bpy.data.meshes.new('Cube.004')
me_cube_004.from_pydata([(-1.0, -1.0, -1.0), (-0.7004, -0.7004, 0.8407), (-1.0, 1.0, -1.0), (-0.7004, 0.7004, 0.8407), (1.0, -1.0, -1.0), (0.7004, -0.7004, 0.8407), (1.0, 1.0, -1.0), (0.7004, 0.7004, 0.8407), (-1.0, -1.0, 1.0), (-1.0, 1.0, 1.0), (1.0, 1.0, 1.0), (1.0, -1.0, 1.0)], [], [(0, 8, 9, 2), (2, 9, 10, 6), (6, 10, 11, 4), (4, 11, 8, 0), (2, 6, 4, 0), (1, 3, 9, 8), (3, 7, 10, 9), (7, 5, 11, 10), (5, 1, 8, 11), (1, 5, 7, 3)])
_uv = me_cube_004.uv_layers.new(name='UVMap')
_uv.uv.foreach_set('vector', [0.375, 0.0, 0.625, 0.0, 0.625, 0.25, 0.375, 0.25, 0.375, 0.25, 0.625, 0.25, 0.625, 0.5, 0.375, 0.5, 0.375, 0.5, 0.625, 0.5, 0.625, 0.75, 0.375, 0.75, 0.375, 0.75, 0.625, 0.75, 0.625, 1.0, 0.375, 1.0, 0.125, 0.5, 0.375, 0.5, 0.375, 0.75, 0.125, 0.75, 0.8376, 0.7126, 0.8376, 0.5374, 0.875, 0.5, 0.875, 0.75, 0.8376, 0.5374, 0.6624, 0.5374, 0.625, 0.5, 0.875, 0.5, 0.6624, 0.5374, 0.6624, 0.7126, 0.625, 0.75, 0.625, 0.5, 0.6624, 0.7126, 0.8376, 0.7126, 0.875, 0.75, 0.625, 0.75, 0.8376, 0.7126, 0.6624, 0.7126, 0.6624, 0.5374, 0.8376, 0.5374])
me_cube_004.materials.append(mat_material_002)
me_cube_004.update()
me_cube_005 = bpy.data.meshes.new('Cube.005')
me_cube_005.from_pydata([(-1.0, -1.0, -1.0), (-0.7004, -0.7004, 0.8407), (-1.0, 1.0, -1.0), (-0.7004, 0.7004, 0.8407), (1.0, -1.0, -1.0), (0.7004, -0.7004, 0.8407), (1.0, 1.0, -1.0), (0.7004, 0.7004, 0.8407), (-1.0, -1.0, 1.0), (-1.0, 1.0, 1.0), (1.0, 1.0, 1.0), (1.0, -1.0, 1.0)], [], [(0, 8, 9, 2), (2, 9, 10, 6), (6, 10, 11, 4), (4, 11, 8, 0), (2, 6, 4, 0), (1, 3, 9, 8), (3, 7, 10, 9), (7, 5, 11, 10), (5, 1, 8, 11), (1, 5, 7, 3)])
_uv = me_cube_005.uv_layers.new(name='UVMap')
_uv.uv.foreach_set('vector', [0.375, 0.0, 0.625, 0.0, 0.625, 0.25, 0.375, 0.25, 0.375, 0.25, 0.625, 0.25, 0.625, 0.5, 0.375, 0.5, 0.375, 0.5, 0.625, 0.5, 0.625, 0.75, 0.375, 0.75, 0.375, 0.75, 0.625, 0.75, 0.625, 1.0, 0.375, 1.0, 0.125, 0.5, 0.375, 0.5, 0.375, 0.75, 0.125, 0.75, 0.8376, 0.7126, 0.8376, 0.5374, 0.875, 0.5, 0.875, 0.75, 0.8376, 0.5374, 0.6624, 0.5374, 0.625, 0.5, 0.875, 0.5, 0.6624, 0.5374, 0.6624, 0.7126, 0.625, 0.75, 0.625, 0.5, 0.6624, 0.7126, 0.8376, 0.7126, 0.875, 0.75, 0.625, 0.75, 0.8376, 0.7126, 0.6624, 0.7126, 0.6624, 0.5374, 0.8376, 0.5374])
me_cube_005.materials.append(mat_material_002)
me_cube_005.update()
me_cube_006 = bpy.data.meshes.new('Cube.006')
me_cube_006.from_pydata([(-1.0, -1.0, -1.0), (-0.7004, -0.7004, 0.8407), (-1.0, 1.0, -1.0), (-0.7004, 0.7004, 0.8407), (1.0, -1.0, -1.0), (0.7004, -0.7004, 0.8407), (1.0, 1.0, -1.0), (0.7004, 0.7004, 0.8407), (-1.0, -1.0, 1.0), (-1.0, 1.0, 1.0), (1.0, 1.0, 1.0), (1.0, -1.0, 1.0)], [], [(0, 8, 9, 2), (2, 9, 10, 6), (6, 10, 11, 4), (4, 11, 8, 0), (2, 6, 4, 0), (1, 3, 9, 8), (3, 7, 10, 9), (7, 5, 11, 10), (5, 1, 8, 11), (1, 5, 7, 3)])
_uv = me_cube_006.uv_layers.new(name='UVMap')
_uv.uv.foreach_set('vector', [0.375, 0.0, 0.625, 0.0, 0.625, 0.25, 0.375, 0.25, 0.375, 0.25, 0.625, 0.25, 0.625, 0.5, 0.375, 0.5, 0.375, 0.5, 0.625, 0.5, 0.625, 0.75, 0.375, 0.75, 0.375, 0.75, 0.625, 0.75, 0.625, 1.0, 0.375, 1.0, 0.125, 0.5, 0.375, 0.5, 0.375, 0.75, 0.125, 0.75, 0.8376, 0.7126, 0.8376, 0.5374, 0.875, 0.5, 0.875, 0.75, 0.8376, 0.5374, 0.6624, 0.5374, 0.625, 0.5, 0.875, 0.5, 0.6624, 0.5374, 0.6624, 0.7126, 0.625, 0.75, 0.625, 0.5, 0.6624, 0.7126, 0.8376, 0.7126, 0.875, 0.75, 0.625, 0.75, 0.8376, 0.7126, 0.6624, 0.7126, 0.6624, 0.5374, 0.8376, 0.5374])
me_cube_006.materials.append(mat_material_002)
me_cube_006.update()
me_cube_008 = bpy.data.meshes.new('Cube.008')
me_cube_008.from_pydata([(-1.0, -1.0, -1.0), (-0.7004, -0.7004, 0.8407), (-1.0, 1.0, -1.0), (-0.7004, 0.7004, 0.8407), (1.0, -1.0, -1.0), (0.7004, -0.7004, 0.8407), (1.0, 1.0, -1.0), (0.7004, 0.7004, 0.8407), (-1.0, -1.0, 1.0), (-1.0, 1.0, 1.0), (1.0, 1.0, 1.0), (1.0, -1.0, 1.0)], [], [(0, 8, 9, 2), (2, 9, 10, 6), (6, 10, 11, 4), (4, 11, 8, 0), (2, 6, 4, 0), (1, 3, 9, 8), (3, 7, 10, 9), (7, 5, 11, 10), (5, 1, 8, 11), (1, 5, 7, 3)])
_uv = me_cube_008.uv_layers.new(name='UVMap')
_uv.uv.foreach_set('vector', [0.375, 0.0, 0.625, 0.0, 0.625, 0.25, 0.375, 0.25, 0.375, 0.25, 0.625, 0.25, 0.625, 0.5, 0.375, 0.5, 0.375, 0.5, 0.625, 0.5, 0.625, 0.75, 0.375, 0.75, 0.375, 0.75, 0.625, 0.75, 0.625, 1.0, 0.375, 1.0, 0.125, 0.5, 0.375, 0.5, 0.375, 0.75, 0.125, 0.75, 0.8376, 0.7126, 0.8376, 0.5374, 0.875, 0.5, 0.875, 0.75, 0.8376, 0.5374, 0.6624, 0.5374, 0.625, 0.5, 0.875, 0.5, 0.6624, 0.5374, 0.6624, 0.7126, 0.625, 0.75, 0.625, 0.5, 0.6624, 0.7126, 0.8376, 0.7126, 0.875, 0.75, 0.625, 0.75, 0.8376, 0.7126, 0.6624, 0.7126, 0.6624, 0.5374, 0.8376, 0.5374])
me_cube_008.materials.append(mat_material_002)
me_cube_008.update()
me_cube_009 = bpy.data.meshes.new('Cube.009')
me_cube_009.from_pydata([(-1.0, -1.0, -1.0), (-0.7004, -0.7004, 0.8407), (-1.0, 1.0, -1.0), (-0.7004, 0.7004, 0.8407), (1.0, -1.0, -1.0), (0.7004, -0.7004, 0.8407), (1.0, 1.0, -1.0), (0.7004, 0.7004, 0.8407), (-1.0, -1.0, 1.0), (-1.0, 1.0, 1.0), (1.0, 1.0, 1.0), (1.0, -1.0, 1.0)], [], [(0, 8, 9, 2), (2, 9, 10, 6), (6, 10, 11, 4), (4, 11, 8, 0), (2, 6, 4, 0), (1, 3, 9, 8), (3, 7, 10, 9), (7, 5, 11, 10), (5, 1, 8, 11), (1, 5, 7, 3)])
_uv = me_cube_009.uv_layers.new(name='UVMap')
_uv.uv.foreach_set('vector', [0.375, 0.0, 0.625, 0.0, 0.625, 0.25, 0.375, 0.25, 0.375, 0.25, 0.625, 0.25, 0.625, 0.5, 0.375, 0.5, 0.375, 0.5, 0.625, 0.5, 0.625, 0.75, 0.375, 0.75, 0.375, 0.75, 0.625, 0.75, 0.625, 1.0, 0.375, 1.0, 0.125, 0.5, 0.375, 0.5, 0.375, 0.75, 0.125, 0.75, 0.8376, 0.7126, 0.8376, 0.5374, 0.875, 0.5, 0.875, 0.75, 0.8376, 0.5374, 0.6624, 0.5374, 0.625, 0.5, 0.875, 0.5, 0.6624, 0.5374, 0.6624, 0.7126, 0.625, 0.75, 0.625, 0.5, 0.6624, 0.7126, 0.8376, 0.7126, 0.875, 0.75, 0.625, 0.75, 0.8376, 0.7126, 0.6624, 0.7126, 0.6624, 0.5374, 0.8376, 0.5374])
me_cube_009.materials.append(mat_material_002)
me_cube_009.update()
me_cube_010 = bpy.data.meshes.new('Cube.010')
me_cube_010.from_pydata([(-1.0, -1.0, -1.0), (-0.7004, -0.7004, 0.8407), (-1.0, 1.0, -1.0), (-0.7004, 0.7004, 0.8407), (1.0, -1.0, -1.0), (0.7004, -0.7004, 0.8407), (1.0, 1.0, -1.0), (0.7004, 0.7004, 0.8407), (-1.0, -1.0, 1.0), (-1.0, 1.0, 1.0), (1.0, 1.0, 1.0), (1.0, -1.0, 1.0)], [], [(0, 8, 9, 2), (2, 9, 10, 6), (6, 10, 11, 4), (4, 11, 8, 0), (2, 6, 4, 0), (1, 3, 9, 8), (3, 7, 10, 9), (7, 5, 11, 10), (5, 1, 8, 11), (1, 5, 7, 3)])
_uv = me_cube_010.uv_layers.new(name='UVMap')
_uv.uv.foreach_set('vector', [0.375, 0.0, 0.625, 0.0, 0.625, 0.25, 0.375, 0.25, 0.375, 0.25, 0.625, 0.25, 0.625, 0.5, 0.375, 0.5, 0.375, 0.5, 0.625, 0.5, 0.625, 0.75, 0.375, 0.75, 0.375, 0.75, 0.625, 0.75, 0.625, 1.0, 0.375, 1.0, 0.125, 0.5, 0.375, 0.5, 0.375, 0.75, 0.125, 0.75, 0.8376, 0.7126, 0.8376, 0.5374, 0.875, 0.5, 0.875, 0.75, 0.8376, 0.5374, 0.6624, 0.5374, 0.625, 0.5, 0.875, 0.5, 0.6624, 0.5374, 0.6624, 0.7126, 0.625, 0.75, 0.625, 0.5, 0.6624, 0.7126, 0.8376, 0.7126, 0.875, 0.75, 0.625, 0.75, 0.8376, 0.7126, 0.6624, 0.7126, 0.6624, 0.5374, 0.8376, 0.5374])
me_cube_010.materials.append(mat_material_002)
me_cube_010.update()
me_cube_012 = bpy.data.meshes.new('Cube.012')
me_cube_012.from_pydata([(-2.181, -2.78, -2.0), (-2.181, -2.78, 2.0), (-2.181, 1.22, -2.0), (-2.181, 1.22, 2.0), (1.819, -2.78, -2.0), (1.819, -2.78, 2.0), (1.819, 1.22, -2.0), (1.819, 1.22, 2.0)], [], [(0, 1, 3, 2), (2, 3, 7, 6), (6, 7, 5, 4), (4, 5, 1, 0), (2, 6, 4, 0), (7, 3, 1, 5)])
_uv = me_cube_012.uv_layers.new(name='UVMap')
_uv.uv.foreach_set('vector', [0.375, 0.0, 0.625, 0.0, 0.625, 0.25, 0.375, 0.25, 0.375, 0.25, 0.625, 0.25, 0.625, 0.5, 0.375, 0.5, 0.375, 0.5, 0.625, 0.5, 0.625, 0.75, 0.375, 0.75, 0.375, 0.75, 0.625, 0.75, 0.625, 1.0, 0.375, 1.0, 0.125, 0.5, 0.375, 0.5, 0.375, 0.75, 0.125, 0.75, 0.625, 0.5, 0.875, 0.5, 0.875, 0.75, 0.625, 0.75])
me_cube_012.materials.append(mat_material_002)
me_cube_012.update()
me_cube_013 = bpy.data.meshes.new('Cube.013')
me_cube_013.from_pydata([(-2.181, -2.78, -2.0), (-2.181, -2.78, 2.0), (-2.181, 1.22, -2.0), (-2.181, 1.22, 2.0), (1.819, -2.78, -2.0), (1.819, -2.78, 2.0), (1.819, 1.22, -2.0), (1.819, 1.22, 2.0)], [], [(0, 1, 3, 2), (2, 3, 7, 6), (6, 7, 5, 4), (4, 5, 1, 0), (2, 6, 4, 0), (7, 3, 1, 5)])
_uv = me_cube_013.uv_layers.new(name='UVMap')
_uv.uv.foreach_set('vector', [0.375, 0.0, 0.625, 0.0, 0.625, 0.25, 0.375, 0.25, 0.375, 0.25, 0.625, 0.25, 0.625, 0.5, 0.375, 0.5, 0.375, 0.5, 0.625, 0.5, 0.625, 0.75, 0.375, 0.75, 0.375, 0.75, 0.625, 0.75, 0.625, 1.0, 0.375, 1.0, 0.125, 0.5, 0.375, 0.5, 0.375, 0.75, 0.125, 0.75, 0.625, 0.5, 0.875, 0.5, 0.875, 0.75, 0.625, 0.75])
me_cube_013.materials.append(mat_material_002)
me_cube_013.update()
me_cube_014 = bpy.data.meshes.new('Cube.014')
me_cube_014.from_pydata([(-2.181, -2.78, -2.0), (-2.181, -2.78, 2.0), (-2.181, 1.22, -2.0), (-2.181, 1.22, 2.0), (1.819, -2.78, -2.0), (1.819, -2.78, 2.0), (1.819, 1.22, -2.0), (1.819, 1.22, 2.0)], [], [(0, 1, 3, 2), (2, 3, 7, 6), (6, 7, 5, 4), (4, 5, 1, 0), (2, 6, 4, 0), (7, 3, 1, 5)])
_uv = me_cube_014.uv_layers.new(name='UVMap')
_uv.uv.foreach_set('vector', [0.375, 0.0, 0.625, 0.0, 0.625, 0.25, 0.375, 0.25, 0.375, 0.25, 0.625, 0.25, 0.625, 0.5, 0.375, 0.5, 0.375, 0.5, 0.625, 0.5, 0.625, 0.75, 0.375, 0.75, 0.375, 0.75, 0.625, 0.75, 0.625, 1.0, 0.375, 1.0, 0.125, 0.5, 0.375, 0.5, 0.375, 0.75, 0.125, 0.75, 0.625, 0.5, 0.875, 0.5, 0.875, 0.75, 0.625, 0.75])
me_cube_014.materials.append(mat_material_002)
me_cube_014.update()

# ---- objects
ob_cube = bpy.data.objects.new('Cube', me_cube_001)
ob_cube_001 = bpy.data.objects.new('Cube.001', me_cube_003)
ob_cube_002 = bpy.data.objects.new('Cube.002', me_cube_004)
ob_cube_003 = bpy.data.objects.new('Cube.003', me_cube_005)
ob_cube_004 = bpy.data.objects.new('Cube.004', me_cube_006)
ob_cube_005 = bpy.data.objects.new('Cube.005', me_cube_008)
ob_cube_006 = bpy.data.objects.new('Cube.006', me_cube_009)
ob_cube_007 = bpy.data.objects.new('Cube.007', me_cube_010)
ob_cube_008 = bpy.data.objects.new('Cube.008', me_cube_012)
ob_cube_009 = bpy.data.objects.new('Cube.009', me_cube_013)
ob_cube_010 = bpy.data.objects.new('Cube.010', me_cube_014)

# ---- transforms, parenting, visibility, modifiers, constraints
ob_cube.location = (0.0, 0.0, 0.0)
ob_cube_001.location = (-2.04, 58.0, 7.0)
ob_cube_001.scale = (2.006, 2.006, 2.006)
ob_cube_002.location = (-2.0, 72.0, 7.0)
ob_cube_002.scale = (2.006, 2.006, 2.006)
ob_cube_003.location = (12.0, 72.0, 7.0)
ob_cube_003.scale = (2.006, 2.006, 2.006)
ob_cube_004.location = (-16.0, 72.0, 7.0)
ob_cube_004.scale = (2.006, 2.006, 2.006)
ob_cube_005.location = (-16.0, 86.08, 7.0)
ob_cube_005.scale = (2.006, 2.006, 2.006)
ob_cube_006.location = (12.0, 86.08, 7.0)
ob_cube_006.scale = (2.006, 2.006, 2.006)
ob_cube_007.location = (-2.04, 86.08, 7.0)
ob_cube_007.scale = (2.006, 2.006, 2.006)
ob_cube_008.location = (-16.0, 93.0, -2.349)
ob_cube_009.location = (12.0, 93.0, -2.349)
ob_cube_010.location = (-1.855, 92.87, -2.349)

# ---- collection membership
col_collection.objects.link(ob_cube)
col_collection.objects.link(ob_cube_001)
col_collection.objects.link(ob_cube_002)
col_collection.objects.link(ob_cube_003)
col_collection.objects.link(ob_cube_004)
col_collection.objects.link(ob_cube_005)
col_collection.objects.link(ob_cube_006)
col_collection.objects.link(ob_cube_007)
col_collection.objects.link(ob_cube_008)
col_collection.objects.link(ob_cube_009)
col_collection.objects.link(ob_cube_010)

# ---- scene / render settings (as saved in the file)
scene.frame_start = 1; scene.frame_end = 250; scene.frame_set(0)
scene.render.engine = 'BLENDER_EEVEE_NEXT'
scene.cycles.sampling_pattern = 'TABULATED_SOBOL'
scene.view_settings.view_transform = 'Filmic'
bpy.context.view_layer.update()

# ---- added for rendering (the .blend has no active camera and no usable light): camera, sun
cam_auto = bpy.data.cameras.new('AutoCamera')
cam_auto.lens = 50.0
cam_auto.sensor_width = 36.0
cam_auto.clip_end = 1683.2
ob_auto_camera = bpy.data.objects.new('AutoCamera', cam_auto)
scene.collection.objects.link(ob_auto_camera)
ob_auto_camera.location = (95.8188, -68.9816, 79.0563)
ob_auto_camera.rotation_euler = (1.09748, -7.21219e-08, 0.694738)
scene.camera = ob_auto_camera
light_auto_sun = bpy.data.lights.new('AutoSun', 'SUN')
light_auto_sun.energy = 3.0
light_auto_sun.angle = 0.0523599
ob_auto_sun = bpy.data.objects.new('AutoSun', light_auto_sun)
scene.collection.objects.link(ob_auto_sun)
ob_auto_sun.rotation_euler = (0.872665, 0.174533, 0.523599)
bpy.context.view_layer.update()
